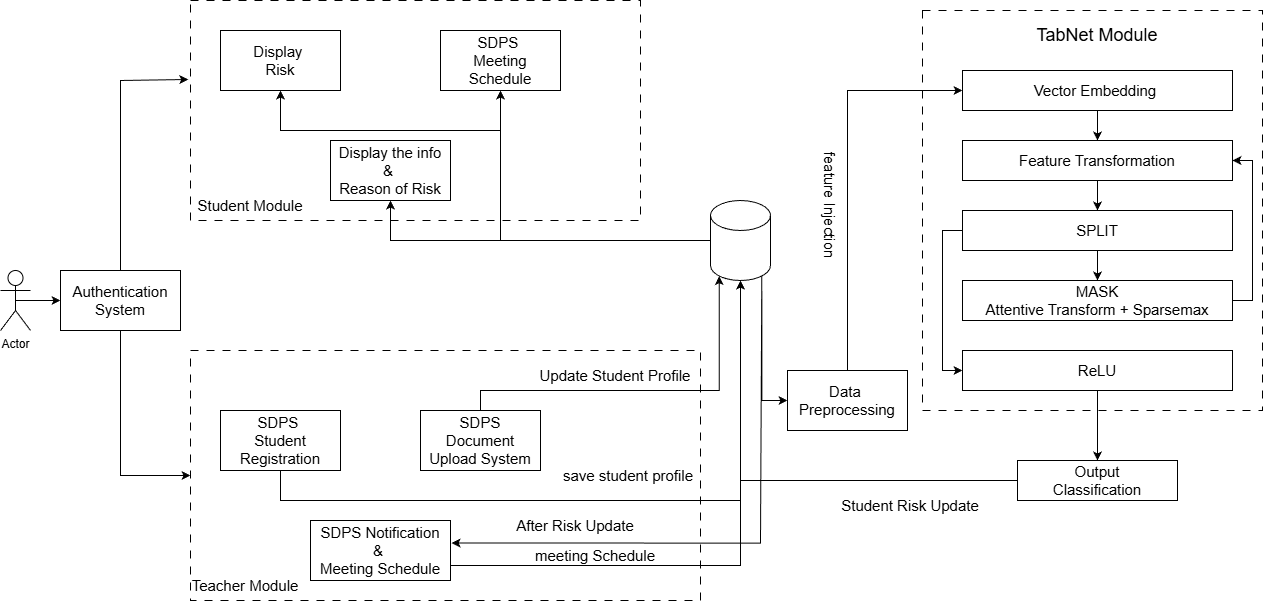

The diagram above was exported from draw.io. Its source (the exported page's mxGraphModel, read from the mxfile embedded in the PNG):
<mxGraphModel dx="1884" dy="2187" grid="1" gridSize="10" guides="1" tooltips="1" connect="1" arrows="1" fold="1" page="1" pageScale="1" pageWidth="827" pageHeight="1169" math="0" shadow="0">
  <root>
    <mxCell id="0" />
    <mxCell id="1" parent="0" />
    <mxCell id="gYJ0xzhiM_t2h0ci6CyT-1" style="edgeStyle=orthogonalEdgeStyle;rounded=0;orthogonalLoop=1;jettySize=auto;html=1;exitX=0.5;exitY=1;exitDx=0;exitDy=0;entryX=0;entryY=0.5;entryDx=0;entryDy=0;" edge="1" parent="1" source="gYJ0xzhiM_t2h0ci6CyT-2" target="gYJ0xzhiM_t2h0ci6CyT-7">
      <mxGeometry relative="1" as="geometry" />
    </mxCell>
    <mxCell id="gYJ0xzhiM_t2h0ci6CyT-2" value="&lt;font style=&quot;font-size: 15px;&quot;&gt;Authentication&lt;/font&gt;&lt;div&gt;&lt;font style=&quot;font-size: 15px;&quot;&gt;System&lt;/font&gt;&lt;/div&gt;" style="rounded=0;whiteSpace=wrap;html=1;" vertex="1" parent="1">
      <mxGeometry x="100" y="130" width="120" height="60" as="geometry" />
    </mxCell>
    <mxCell id="gYJ0xzhiM_t2h0ci6CyT-3" value="" style="rounded=0;whiteSpace=wrap;html=1;dashed=1;dashPattern=8 8;" vertex="1" parent="1">
      <mxGeometry x="230" y="-140" width="450" height="220" as="geometry" />
    </mxCell>
    <mxCell id="gYJ0xzhiM_t2h0ci6CyT-4" value="&lt;font style=&quot;font-size: 15px;&quot;&gt;SDPS&amp;nbsp;&lt;/font&gt;&lt;div&gt;&lt;font style=&quot;font-size: 15px;&quot;&gt;Meeting&lt;/font&gt;&lt;/div&gt;&lt;div&gt;&lt;font style=&quot;font-size: 15px;&quot;&gt;Schedule&lt;/font&gt;&lt;/div&gt;" style="rounded=0;whiteSpace=wrap;html=1;" vertex="1" parent="1">
      <mxGeometry x="480" y="-110" width="120" height="60" as="geometry" />
    </mxCell>
    <mxCell id="gYJ0xzhiM_t2h0ci6CyT-5" value="&lt;font style=&quot;font-size: 15px;&quot;&gt;Display&amp;nbsp;&lt;/font&gt;&lt;div&gt;&lt;font style=&quot;font-size: 15px;&quot;&gt;Risk&lt;/font&gt;&lt;/div&gt;" style="rounded=0;whiteSpace=wrap;html=1;" vertex="1" parent="1">
      <mxGeometry x="260" y="-110" width="120" height="60" as="geometry" />
    </mxCell>
    <mxCell id="gYJ0xzhiM_t2h0ci6CyT-6" value="&lt;font style=&quot;font-size: 15px;&quot;&gt;Display the info&lt;/font&gt;&lt;div&gt;&lt;font style=&quot;font-size: 15px;&quot;&gt;&amp;amp;&amp;nbsp;&lt;/font&gt;&lt;/div&gt;&lt;div&gt;&lt;font style=&quot;font-size: 15px;&quot;&gt;Reason of Risk&lt;/font&gt;&lt;/div&gt;" style="rounded=0;whiteSpace=wrap;html=1;" vertex="1" parent="1">
      <mxGeometry x="370" width="120" height="60" as="geometry" />
    </mxCell>
    <mxCell id="gYJ0xzhiM_t2h0ci6CyT-7" value="" style="rounded=0;whiteSpace=wrap;html=1;dashed=1;dashPattern=8 8;" vertex="1" parent="1">
      <mxGeometry x="230" y="210" width="510" height="250" as="geometry" />
    </mxCell>
    <mxCell id="gYJ0xzhiM_t2h0ci6CyT-8" value="&lt;font style=&quot;font-size: 15px;&quot;&gt;SDPS&lt;/font&gt;&lt;div&gt;&lt;font style=&quot;font-size: 15px;&quot;&gt;Document&lt;/font&gt;&lt;/div&gt;&lt;div&gt;&lt;font style=&quot;font-size: 15px;&quot;&gt;Upload System&lt;/font&gt;&lt;/div&gt;" style="rounded=0;whiteSpace=wrap;html=1;" vertex="1" parent="1">
      <mxGeometry x="460" y="270" width="120" height="60" as="geometry" />
    </mxCell>
    <mxCell id="gYJ0xzhiM_t2h0ci6CyT-9" value="&lt;font style=&quot;font-size: 15px;&quot;&gt;SDPS&amp;nbsp;&lt;/font&gt;&lt;div&gt;&lt;font style=&quot;font-size: 15px;&quot;&gt;Student&lt;/font&gt;&lt;/div&gt;&lt;div&gt;&lt;font style=&quot;font-size: 15px;&quot;&gt;Registration&lt;/font&gt;&lt;/div&gt;" style="rounded=0;whiteSpace=wrap;html=1;" vertex="1" parent="1">
      <mxGeometry x="260" y="270" width="120" height="60" as="geometry" />
    </mxCell>
    <mxCell id="gYJ0xzhiM_t2h0ci6CyT-10" style="edgeStyle=orthogonalEdgeStyle;rounded=0;orthogonalLoop=1;jettySize=auto;html=1;entryX=0.5;entryY=1;entryDx=0;entryDy=0;entryPerimeter=0;exitX=1;exitY=0.75;exitDx=0;exitDy=0;" edge="1" parent="1" source="gYJ0xzhiM_t2h0ci6CyT-11" target="gYJ0xzhiM_t2h0ci6CyT-14">
      <mxGeometry relative="1" as="geometry">
        <mxPoint x="840" y="220" as="targetPoint" />
      </mxGeometry>
    </mxCell>
    <mxCell id="gYJ0xzhiM_t2h0ci6CyT-11" value="&lt;font style=&quot;font-size: 15px;&quot;&gt;SDPS Notification&lt;/font&gt;&lt;div&gt;&lt;font style=&quot;font-size: 15px;&quot;&gt;&amp;amp;&amp;nbsp;&lt;/font&gt;&lt;/div&gt;&lt;div&gt;&lt;font style=&quot;font-size: 15px;&quot;&gt;Meeting Schedule&lt;/font&gt;&lt;/div&gt;" style="rounded=0;whiteSpace=wrap;html=1;" vertex="1" parent="1">
      <mxGeometry x="350" y="380" width="140" height="60" as="geometry" />
    </mxCell>
    <mxCell id="gYJ0xzhiM_t2h0ci6CyT-12" style="edgeStyle=orthogonalEdgeStyle;rounded=0;orthogonalLoop=1;jettySize=auto;html=1;exitX=0;exitY=0.5;exitDx=0;exitDy=0;exitPerimeter=0;" edge="1" parent="1" source="gYJ0xzhiM_t2h0ci6CyT-14" target="gYJ0xzhiM_t2h0ci6CyT-4">
      <mxGeometry relative="1" as="geometry">
        <Array as="points">
          <mxPoint x="750" y="100" />
          <mxPoint x="540" y="100" />
        </Array>
      </mxGeometry>
    </mxCell>
    <mxCell id="gYJ0xzhiM_t2h0ci6CyT-13" style="edgeStyle=orthogonalEdgeStyle;rounded=0;orthogonalLoop=1;jettySize=auto;html=1;exitX=0.855;exitY=1;exitDx=0;exitDy=-4.35;exitPerimeter=0;entryX=0;entryY=0.5;entryDx=0;entryDy=0;" edge="1" parent="1" source="gYJ0xzhiM_t2h0ci6CyT-14" target="gYJ0xzhiM_t2h0ci6CyT-32">
      <mxGeometry relative="1" as="geometry">
        <Array as="points">
          <mxPoint x="801" y="260" />
        </Array>
      </mxGeometry>
    </mxCell>
    <mxCell id="gYJ0xzhiM_t2h0ci6CyT-14" value="" style="shape=cylinder3;whiteSpace=wrap;html=1;boundedLbl=1;backgroundOutline=1;size=15;" vertex="1" parent="1">
      <mxGeometry x="750" y="60" width="60" height="80" as="geometry" />
    </mxCell>
    <mxCell id="gYJ0xzhiM_t2h0ci6CyT-15" style="edgeStyle=orthogonalEdgeStyle;rounded=0;orthogonalLoop=1;jettySize=auto;html=1;exitX=0.5;exitY=0;exitDx=0;exitDy=0;entryX=0.145;entryY=1;entryDx=0;entryDy=-4.35;entryPerimeter=0;" edge="1" parent="1" source="gYJ0xzhiM_t2h0ci6CyT-8" target="gYJ0xzhiM_t2h0ci6CyT-14">
      <mxGeometry relative="1" as="geometry">
        <Array as="points">
          <mxPoint x="540" y="250" />
          <mxPoint x="819" y="250" />
        </Array>
      </mxGeometry>
    </mxCell>
    <mxCell id="gYJ0xzhiM_t2h0ci6CyT-16" value="" style="rounded=0;whiteSpace=wrap;html=1;dashed=1;dashPattern=8 8;" vertex="1" parent="1">
      <mxGeometry x="962" y="-130" width="340" height="400" as="geometry" />
    </mxCell>
    <mxCell id="gYJ0xzhiM_t2h0ci6CyT-17" style="edgeStyle=orthogonalEdgeStyle;rounded=0;orthogonalLoop=1;jettySize=auto;html=1;exitX=0.5;exitY=1;exitDx=0;exitDy=0;" edge="1" parent="1" source="gYJ0xzhiM_t2h0ci6CyT-18" target="gYJ0xzhiM_t2h0ci6CyT-22">
      <mxGeometry relative="1" as="geometry" />
    </mxCell>
    <mxCell id="gYJ0xzhiM_t2h0ci6CyT-18" value="&lt;font style=&quot;font-size: 15px;&quot;&gt;Vector Embedding&amp;nbsp;&lt;/font&gt;" style="rounded=0;whiteSpace=wrap;html=1;" vertex="1" parent="1">
      <mxGeometry x="1002" y="-70" width="270" height="40" as="geometry" />
    </mxCell>
    <mxCell id="gYJ0xzhiM_t2h0ci6CyT-19" style="edgeStyle=orthogonalEdgeStyle;rounded=0;orthogonalLoop=1;jettySize=auto;html=1;exitX=1;exitY=0.5;exitDx=0;exitDy=0;entryX=1;entryY=0.5;entryDx=0;entryDy=0;" edge="1" parent="1" source="gYJ0xzhiM_t2h0ci6CyT-20" target="gYJ0xzhiM_t2h0ci6CyT-22">
      <mxGeometry relative="1" as="geometry" />
    </mxCell>
    <mxCell id="gYJ0xzhiM_t2h0ci6CyT-20" value="&lt;font style=&quot;font-size: 15px;&quot;&gt;&amp;nbsp;MASK&amp;nbsp;&lt;/font&gt;&lt;div&gt;&lt;font style=&quot;font-size: 15px;&quot;&gt;Attentive Transform + Sparsemax&lt;/font&gt;&lt;/div&gt;" style="rounded=0;whiteSpace=wrap;html=1;" vertex="1" parent="1">
      <mxGeometry x="1002" y="140" width="270" height="40" as="geometry" />
    </mxCell>
    <mxCell id="gYJ0xzhiM_t2h0ci6CyT-21" style="edgeStyle=orthogonalEdgeStyle;rounded=0;orthogonalLoop=1;jettySize=auto;html=1;exitX=0.5;exitY=1;exitDx=0;exitDy=0;entryX=0.5;entryY=0;entryDx=0;entryDy=0;" edge="1" parent="1" source="gYJ0xzhiM_t2h0ci6CyT-22" target="gYJ0xzhiM_t2h0ci6CyT-25">
      <mxGeometry relative="1" as="geometry" />
    </mxCell>
    <mxCell id="gYJ0xzhiM_t2h0ci6CyT-22" value="&lt;font style=&quot;font-size: 15px;&quot;&gt;Feature Transformation&lt;/font&gt;" style="rounded=0;whiteSpace=wrap;html=1;" vertex="1" parent="1">
      <mxGeometry x="1002" width="270" height="40" as="geometry" />
    </mxCell>
    <mxCell id="gYJ0xzhiM_t2h0ci6CyT-23" style="edgeStyle=orthogonalEdgeStyle;rounded=0;orthogonalLoop=1;jettySize=auto;html=1;exitX=0.5;exitY=1;exitDx=0;exitDy=0;entryX=0.5;entryY=0;entryDx=0;entryDy=0;" edge="1" parent="1" source="gYJ0xzhiM_t2h0ci6CyT-25" target="gYJ0xzhiM_t2h0ci6CyT-20">
      <mxGeometry relative="1" as="geometry" />
    </mxCell>
    <mxCell id="gYJ0xzhiM_t2h0ci6CyT-24" style="edgeStyle=orthogonalEdgeStyle;rounded=0;orthogonalLoop=1;jettySize=auto;html=1;exitX=0;exitY=0.5;exitDx=0;exitDy=0;entryX=0;entryY=0.5;entryDx=0;entryDy=0;" edge="1" parent="1" source="gYJ0xzhiM_t2h0ci6CyT-25" target="gYJ0xzhiM_t2h0ci6CyT-27">
      <mxGeometry relative="1" as="geometry" />
    </mxCell>
    <mxCell id="gYJ0xzhiM_t2h0ci6CyT-25" value="&lt;font style=&quot;font-size: 15px;&quot;&gt;SPLIT&lt;/font&gt;" style="rounded=0;whiteSpace=wrap;html=1;" vertex="1" parent="1">
      <mxGeometry x="1002" y="70" width="270" height="40" as="geometry" />
    </mxCell>
    <mxCell id="gYJ0xzhiM_t2h0ci6CyT-26" style="edgeStyle=orthogonalEdgeStyle;rounded=0;orthogonalLoop=1;jettySize=auto;html=1;exitX=0.5;exitY=1;exitDx=0;exitDy=0;" edge="1" parent="1" source="gYJ0xzhiM_t2h0ci6CyT-27" target="gYJ0xzhiM_t2h0ci6CyT-28">
      <mxGeometry relative="1" as="geometry" />
    </mxCell>
    <mxCell id="gYJ0xzhiM_t2h0ci6CyT-27" value="&lt;font style=&quot;font-size: 15px;&quot;&gt;ReLU&lt;/font&gt;" style="rounded=0;whiteSpace=wrap;html=1;" vertex="1" parent="1">
      <mxGeometry x="1002" y="210" width="270" height="40" as="geometry" />
    </mxCell>
    <mxCell id="gYJ0xzhiM_t2h0ci6CyT-28" value="&lt;font style=&quot;font-size: 15px;&quot;&gt;Output&lt;/font&gt;&lt;div&gt;&lt;font style=&quot;font-size: 15px;&quot;&gt;Classification&lt;/font&gt;&lt;/div&gt;" style="rounded=0;whiteSpace=wrap;html=1;" vertex="1" parent="1">
      <mxGeometry x="1057" y="320" width="160" height="40" as="geometry" />
    </mxCell>
    <mxCell id="gYJ0xzhiM_t2h0ci6CyT-29" value="" style="endArrow=classic;html=1;rounded=0;entryX=0.5;entryY=1;entryDx=0;entryDy=0;" edge="1" parent="1" target="gYJ0xzhiM_t2h0ci6CyT-6">
      <mxGeometry width="50" height="50" relative="1" as="geometry">
        <mxPoint x="540" y="100" as="sourcePoint" />
        <mxPoint x="700" y="20" as="targetPoint" />
        <Array as="points">
          <mxPoint x="430" y="100" />
        </Array>
      </mxGeometry>
    </mxCell>
    <mxCell id="gYJ0xzhiM_t2h0ci6CyT-30" value="" style="endArrow=classic;html=1;rounded=0;entryX=0.5;entryY=1;entryDx=0;entryDy=0;" edge="1" parent="1" target="gYJ0xzhiM_t2h0ci6CyT-5">
      <mxGeometry width="50" height="50" relative="1" as="geometry">
        <mxPoint x="540" y="-10" as="sourcePoint" />
        <mxPoint x="440" y="-40" as="targetPoint" />
        <Array as="points">
          <mxPoint x="320" y="-10" />
        </Array>
      </mxGeometry>
    </mxCell>
    <mxCell id="gYJ0xzhiM_t2h0ci6CyT-31" style="edgeStyle=orthogonalEdgeStyle;rounded=0;orthogonalLoop=1;jettySize=auto;html=1;entryX=0;entryY=0.5;entryDx=0;entryDy=0;exitX=0.5;exitY=0;exitDx=0;exitDy=0;" edge="1" parent="1" source="gYJ0xzhiM_t2h0ci6CyT-32" target="gYJ0xzhiM_t2h0ci6CyT-18">
      <mxGeometry relative="1" as="geometry">
        <mxPoint x="1017" y="-60" as="targetPoint" />
        <mxPoint x="907" y="220" as="sourcePoint" />
        <Array as="points">
          <mxPoint x="887" y="-50" />
        </Array>
      </mxGeometry>
    </mxCell>
    <mxCell id="gYJ0xzhiM_t2h0ci6CyT-32" value="&lt;font style=&quot;font-size: 15px;&quot;&gt;Data&amp;nbsp;&lt;/font&gt;&lt;div&gt;&lt;font style=&quot;font-size: 15px;&quot;&gt;Preprocessing&lt;/font&gt;&lt;/div&gt;" style="rounded=0;whiteSpace=wrap;html=1;" vertex="1" parent="1">
      <mxGeometry x="827" y="230" width="120" height="60" as="geometry" />
    </mxCell>
    <mxCell id="gYJ0xzhiM_t2h0ci6CyT-33" value="" style="endArrow=classic;html=1;rounded=0;exitX=0.5;exitY=0;exitDx=0;exitDy=0;entryX=-0.005;entryY=0.359;entryDx=0;entryDy=0;entryPerimeter=0;" edge="1" parent="1" source="gYJ0xzhiM_t2h0ci6CyT-2" target="gYJ0xzhiM_t2h0ci6CyT-3">
      <mxGeometry width="50" height="50" relative="1" as="geometry">
        <mxPoint x="460" y="90" as="sourcePoint" />
        <mxPoint x="510" y="40" as="targetPoint" />
        <Array as="points">
          <mxPoint x="160" y="-60" />
        </Array>
      </mxGeometry>
    </mxCell>
    <mxCell id="gYJ0xzhiM_t2h0ci6CyT-34" style="edgeStyle=orthogonalEdgeStyle;rounded=0;orthogonalLoop=1;jettySize=auto;html=1;exitX=0.5;exitY=0.5;exitDx=0;exitDy=0;exitPerimeter=0;" edge="1" parent="1" source="gYJ0xzhiM_t2h0ci6CyT-35" target="gYJ0xzhiM_t2h0ci6CyT-2">
      <mxGeometry relative="1" as="geometry" />
    </mxCell>
    <mxCell id="gYJ0xzhiM_t2h0ci6CyT-35" value="Actor" style="shape=umlActor;verticalLabelPosition=bottom;verticalAlign=top;html=1;outlineConnect=0;" vertex="1" parent="1">
      <mxGeometry x="40" y="130" width="30" height="60" as="geometry" />
    </mxCell>
    <mxCell id="gYJ0xzhiM_t2h0ci6CyT-36" value="&lt;font style=&quot;font-size: 15px;&quot;&gt;Student Module&lt;/font&gt;" style="text;html=1;whiteSpace=wrap;strokeColor=none;fillColor=none;align=center;verticalAlign=middle;rounded=0;" vertex="1" parent="1">
      <mxGeometry x="230" y="50" width="120" height="30" as="geometry" />
    </mxCell>
    <mxCell id="gYJ0xzhiM_t2h0ci6CyT-37" value="&lt;font&gt;save student profile&lt;/font&gt;" style="text;html=1;whiteSpace=wrap;strokeColor=none;fillColor=none;align=center;verticalAlign=middle;rounded=0;fontSize=15;" vertex="1" parent="1">
      <mxGeometry x="600" y="320" width="136" height="30" as="geometry" />
    </mxCell>
    <mxCell id="gYJ0xzhiM_t2h0ci6CyT-39" value="&lt;font style=&quot;font-size: 15px;&quot;&gt;Student Risk Update&lt;/font&gt;" style="text;html=1;whiteSpace=wrap;strokeColor=none;fillColor=none;align=center;verticalAlign=middle;rounded=0;" vertex="1" parent="1">
      <mxGeometry x="880" y="350" width="140" height="30" as="geometry" />
    </mxCell>
    <mxCell id="gYJ0xzhiM_t2h0ci6CyT-40" value="&lt;font style=&quot;font-size: 15px;&quot;&gt;feature Injection&lt;/font&gt;" style="text;html=1;whiteSpace=wrap;strokeColor=none;fillColor=none;align=center;verticalAlign=middle;rounded=0;rotation=90;" vertex="1" parent="1">
      <mxGeometry x="810" y="50" width="120" height="30" as="geometry" />
    </mxCell>
    <mxCell id="gYJ0xzhiM_t2h0ci6CyT-41" value="&lt;font style=&quot;font-size: 18px;&quot;&gt;TabNet Module&lt;/font&gt;" style="text;html=1;whiteSpace=wrap;strokeColor=none;fillColor=none;align=center;verticalAlign=middle;rounded=0;fontSize=17;" vertex="1" parent="1">
      <mxGeometry x="1062" y="-120" width="150" height="30" as="geometry" />
    </mxCell>
    <mxCell id="gYJ0xzhiM_t2h0ci6CyT-42" value="&lt;font style=&quot;font-size: 15px;&quot;&gt;meeting Schedule&lt;/font&gt;" style="text;html=1;whiteSpace=wrap;strokeColor=none;fillColor=none;align=center;verticalAlign=middle;rounded=0;" vertex="1" parent="1">
      <mxGeometry x="570" y="400" width="130" height="30" as="geometry" />
    </mxCell>
    <mxCell id="gYJ0xzhiM_t2h0ci6CyT-43" value="&lt;font style=&quot;font-size: 15px;&quot;&gt;After Risk Update&lt;/font&gt;" style="text;html=1;whiteSpace=wrap;strokeColor=none;fillColor=none;align=center;verticalAlign=middle;rounded=0;" vertex="1" parent="1">
      <mxGeometry x="540" y="370" width="150" height="30" as="geometry" />
    </mxCell>
    <mxCell id="gYJ0xzhiM_t2h0ci6CyT-44" value="&lt;font style=&quot;font-size: 15px;&quot;&gt;Teacher Module&lt;/font&gt;" style="text;html=1;whiteSpace=wrap;strokeColor=none;fillColor=none;align=center;verticalAlign=middle;rounded=0;" vertex="1" parent="1">
      <mxGeometry x="230" y="430" width="110" height="30" as="geometry" />
    </mxCell>
    <mxCell id="gYJ0xzhiM_t2h0ci6CyT-45" value="&lt;font style=&quot;font-size: 15px;&quot;&gt;Update Student Profile&lt;/font&gt;" style="text;html=1;whiteSpace=wrap;strokeColor=none;fillColor=none;align=center;verticalAlign=middle;rounded=0;" vertex="1" parent="1">
      <mxGeometry x="570" y="220" width="170" height="30" as="geometry" />
    </mxCell>
    <mxCell id="gYJ0xzhiM_t2h0ci6CyT-46" style="edgeStyle=orthogonalEdgeStyle;rounded=0;orthogonalLoop=1;jettySize=auto;html=1;entryX=0.5;entryY=1;entryDx=0;entryDy=0;entryPerimeter=0;" edge="1" parent="1" source="gYJ0xzhiM_t2h0ci6CyT-28" target="gYJ0xzhiM_t2h0ci6CyT-14">
      <mxGeometry relative="1" as="geometry" />
    </mxCell>
    <mxCell id="gYJ0xzhiM_t2h0ci6CyT-47" style="edgeStyle=orthogonalEdgeStyle;rounded=0;orthogonalLoop=1;jettySize=auto;html=1;exitX=0.855;exitY=1;exitDx=0;exitDy=-4.35;exitPerimeter=0;entryX=1.008;entryY=0.375;entryDx=0;entryDy=0;entryPerimeter=0;" edge="1" parent="1" source="gYJ0xzhiM_t2h0ci6CyT-14" target="gYJ0xzhiM_t2h0ci6CyT-11">
      <mxGeometry relative="1" as="geometry">
        <Array as="points">
          <mxPoint x="800" y="136" />
          <mxPoint x="800" y="403" />
        </Array>
      </mxGeometry>
    </mxCell>
    <mxCell id="gYJ0xzhiM_t2h0ci6CyT-48" style="edgeStyle=orthogonalEdgeStyle;rounded=0;orthogonalLoop=1;jettySize=auto;html=1;entryX=0.5;entryY=1;entryDx=0;entryDy=0;entryPerimeter=0;" edge="1" parent="1" source="gYJ0xzhiM_t2h0ci6CyT-9" target="gYJ0xzhiM_t2h0ci6CyT-14">
      <mxGeometry relative="1" as="geometry">
        <Array as="points">
          <mxPoint x="320" y="360" />
          <mxPoint x="780" y="360" />
        </Array>
      </mxGeometry>
    </mxCell>
  </root>
</mxGraphModel>